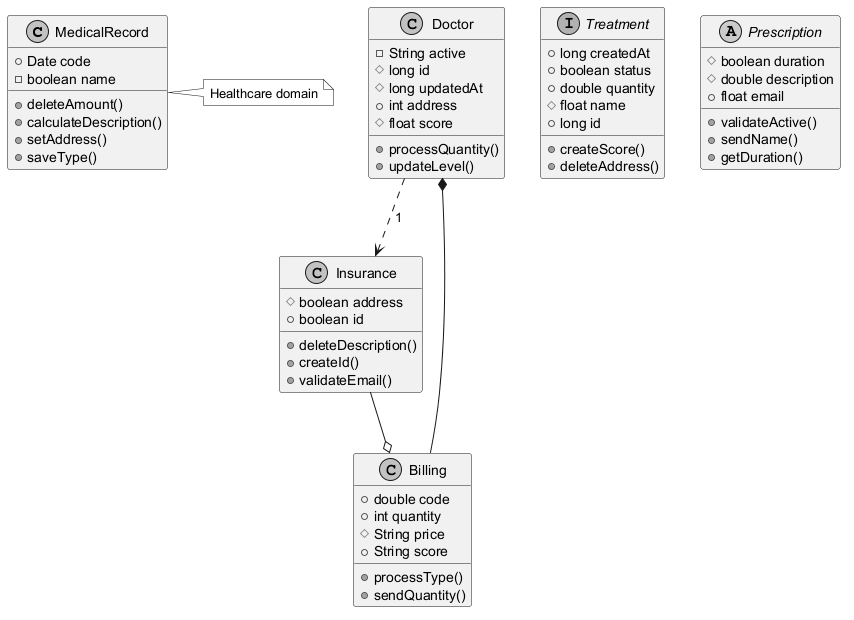

The diagram above was rendered by PlantUML. Its source (embedded in the PNG):
@startuml
skinparam monochrome true
class MedicalRecord {
  +Date code
  -boolean name
  +deleteAmount()
  +calculateDescription()
  +setAddress()
  +saveType()
}
class Doctor {
  -String active
  #long id
  #long updatedAt
  +int address
  #float score
  +processQuantity()
  +updateLevel()
}
interface Treatment {
  +long createdAt
  +boolean status
  +double quantity
  #float name
  +long id
  +createScore()
  +deleteAddress()
}
class Insurance {
  #boolean address
  +boolean id
  +deleteDescription()
  +createId()
  +validateEmail()
}
class Billing {
  +double code
  +int quantity
  #String price
  +String score
  +processType()
  +sendQuantity()
}
abstract class Prescription {
  #boolean duration
  #double description
  +float email
  +validateActive()
  +sendName()
  +getDuration()
}
Doctor ..> Insurance : "1"
Billing --* Doctor
Insurance --o Billing
note right of MedicalRecord : Healthcare domain
@enduml